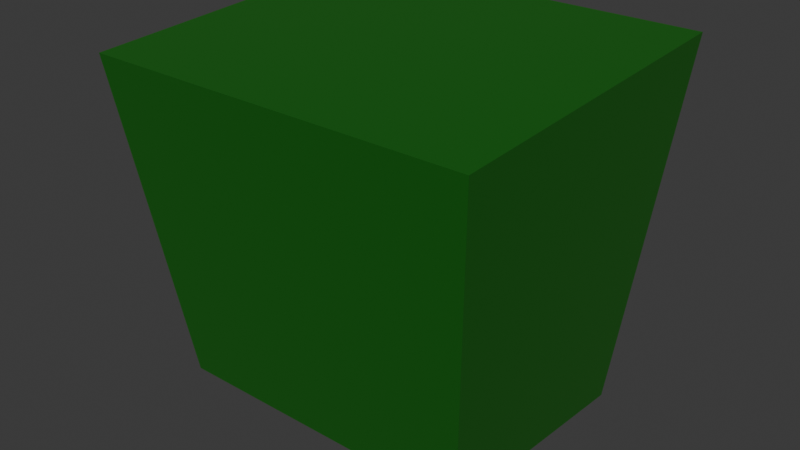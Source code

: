 # Source: MechBody.blend  (saved by Blender 4.4.30; exported with 4.5.12 LTS)
import bpy
from mathutils import Matrix  # noqa: F401  (used for matrix-valued properties, if any)

bpy.ops.wm.read_factory_settings(use_empty=True)
scene = bpy.context.scene
scene.name = 'Scene'

# ---- collections
col_collection = bpy.data.collections.new('Collection'); scene.collection.children.link(col_collection)

# ---- images (referenced by path relative to the original .blend; pixels are not part of the script)
import os
ASSET_DIR = os.environ.get("B2B_ASSET_DIR", "")  # directory of the original .blend (textures are referenced by path, not embedded)
HERE = os.path.dirname(os.path.abspath(__file__))  # packed textures are extracted next to this script under _unpacked/

def load_image(name, relpath, width, height, colorspace="sRGB"):
    """Load a texture the original file referenced (path relative to the .blend, or extracted next to this script)."""
    p = next((c for c in (os.path.join(HERE, relpath), os.path.join(ASSET_DIR, relpath)) if relpath and os.path.exists(c)), "")
    if p:
        img = bpy.data.images.load(p, check_existing=True)
        img.name = name
    else:  # same state as the original file: an image datablock whose file is absent (Cycles renders it pink)
        img = bpy.data.images.new(name, width, height)
        img.source = "FILE"
        img.filepath = "//" + (relpath or name)
    img.colorspace_settings.name = colorspace
    return img
img_bodytex = load_image('BodyTex', '_unpacked/BodyTex.d0099d97.png', 4, 4, 'sRGB')

# ---- materials (node trees are filled in below, after node groups)
mat_material = bpy.data.materials.new('Material')
mat_material.alpha_threshold = 0.0
mat_material.roughness = 0.5
mat_material.line_color = (0.0, 0.0, 0.0, 1.0)

# ---- material node trees
mat_material.use_nodes = True; mat_material.node_tree.nodes.clear()
_N = mat_material.node_tree.nodes; _L = mat_material.node_tree.links
n0 = _N.new('ShaderNodeOutputMaterial'); n0.name = 'Material Output'; n0.location = (300, 300)
n1 = _N.new('ShaderNodeBsdfPrincipled'); n1.name = 'Principled BSDF'; n1.location = (10, 300)
n1.inputs[3].default_value = 1.45
n2 = _N.new('ShaderNodeTexImage'); n2.name = '画像テクスチャ'; n2.location = (-280, 280)
n2.image = img_bodytex
_L.new(n1.outputs[0], n0.inputs[0])
_L.new(n2.outputs[0], n1.inputs[0])
n0.is_active_output = True

# ---- world
world_world = bpy.data.worlds.new('World'); scene.world = world_world
world_world.use_nodes = True; world_world.node_tree.nodes.clear()
_N = world_world.node_tree.nodes; _L = world_world.node_tree.links
n0 = _N.new('ShaderNodeOutputWorld'); n0.name = 'World Output'; n0.location = (300, 300)
n1 = _N.new('ShaderNodeBackground'); n1.name = 'Background'; n1.location = (10, 300)
n1.inputs[0].default_value = (0.05088, 0.05088, 0.05088, 1.0)
_L.new(n1.outputs[0], n0.inputs[0])
n0.is_active_output = True
world_world.color = (0.05088, 0.05088, 0.05088)
world_world.sun_shadow_jitter_overblur = 0.0

# ---- meshes
me_cube = bpy.data.meshes.new('Cube')
me_cube.from_pydata([(-0.2315, -0.2326, 0.1903), (-0.1882, -0.1781, -0.2006), (-0.2315, 0.1575, 0.2109), (-0.1882, 0.1029, -0.2211), (0.2315, -0.2326, 0.1903), (0.1882, -0.1781, -0.2006), (0.2315, 0.1575, 0.2109), (0.1882, 0.1029, -0.2211)], [], [(0, 4, 6, 2), (3, 2, 6, 7), (7, 6, 4, 5), (5, 1, 3, 7), (1, 0, 2, 3), (5, 4, 0, 1)])
_uv = me_cube.uv_layers.new(name='UVMap')
_uv.uv.foreach_set('vector', [0.625, 0.5, 0.875, 0.5, 0.875, 0.75, 0.625, 0.75, 0.375, 0.75, 0.625, 0.75, 0.625, 1.0, 0.375, 1.0, 0.375, 0.0, 0.625, 0.0, 0.625, 0.25, 0.375, 0.25, 0.125, 0.5, 0.375, 0.5, 0.375, 0.75, 0.125, 0.75, 0.375, 0.5, 0.625, 0.5, 0.625, 0.75, 0.375, 0.75, 0.375, 0.25, 0.625, 0.25, 0.625, 0.5, 0.375, 0.5])
me_cube.materials.append(mat_material)
me_cube.use_mirror_vertex_groups = False
me_cube.update()

# ---- objects
ob_cube = bpy.data.objects.new('Cube', me_cube)

# ---- transforms, parenting, visibility, modifiers, constraints
ob_cube.location = (0.0, 0.0, 0.0)
ob_cube.lock_rotations_4d = False
ob_cube.empty_display_type = 'ARROWS'
ob_cube.lineart.crease_threshold = 0.0

# ---- collection membership
col_collection.objects.link(ob_cube)

# ---- scene / render settings (as saved in the file)
scene.frame_start = 1; scene.frame_end = 250; scene.frame_set(1)
scene.render.engine = 'BLENDER_EEVEE_NEXT'
bpy.context.view_layer.update()

# ---- added for rendering (the .blend has no active camera and no usable light): camera, sun
cam_auto = bpy.data.cameras.new('AutoCamera')
cam_auto.lens = 50.0
cam_auto.sensor_width = 36.0
cam_auto.clip_end = 1000.0
ob_auto_camera = bpy.data.objects.new('AutoCamera', cam_auto)
scene.collection.objects.link(ob_auto_camera)
ob_auto_camera.location = (0.6881, -0.863315, 0.545345)
ob_auto_camera.rotation_euler = (1.09748, -7.21219e-08, 0.694738)
scene.camera = ob_auto_camera
light_auto_sun = bpy.data.lights.new('AutoSun', 'SUN')
light_auto_sun.energy = 3.0
light_auto_sun.angle = 0.0523599
ob_auto_sun = bpy.data.objects.new('AutoSun', light_auto_sun)
scene.collection.objects.link(ob_auto_sun)
ob_auto_sun.rotation_euler = (0.872665, 0.174533, 0.523599)
bpy.context.view_layer.update()
